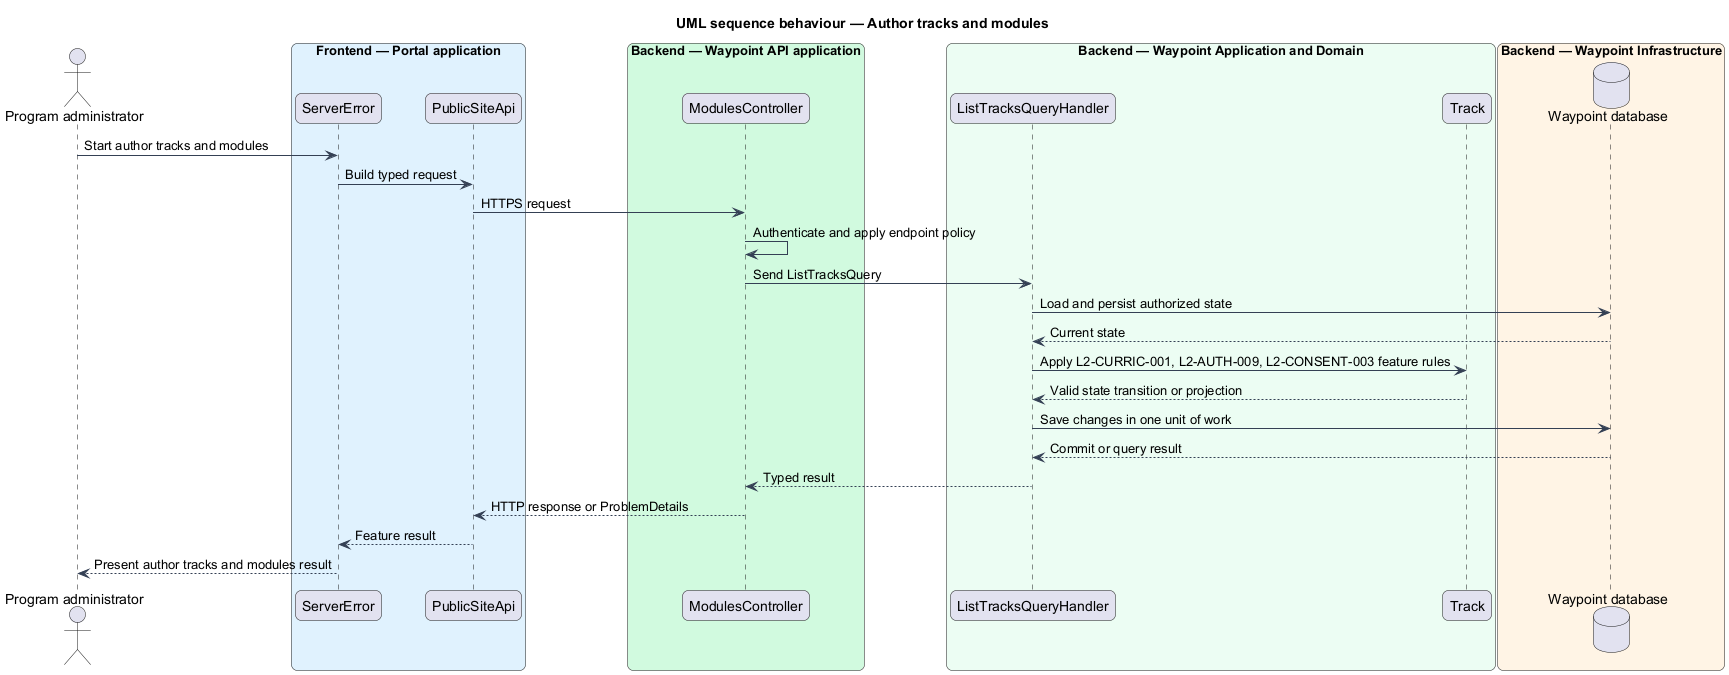

The diagram above was rendered by PlantUML. Its source (embedded in the PNG):
@startuml

title UML sequence behaviour — Author tracks and modules
skinparam backgroundColor #FFFFFF
skinparam shadowing false
skinparam roundcorner 12
skinparam defaultFontName Arial
skinparam ArrowColor #344054
skinparam rectangle {
  BorderColor #344054
  FontColor #101828
}
skinparam package {
  BorderColor #667085
  FontColor #101828
  BackgroundColor #F9FAFB
}
actor "Program administrator" as actor
box "Frontend — Portal application" #E0F2FE
  participant "ServerError" as page
  participant "PublicSiteApi" as client
end box
box "Backend — Waypoint API application" #D1FADF
  participant "ModulesController" as controller
end box
box "Backend — Waypoint Application and Domain" #ECFDF3
  participant "ListTracksQueryHandler" as handler
  participant "Track" as entity
end box
box "Backend — Waypoint Infrastructure" #FFF4E5
  database "Waypoint database" as db
end box
actor -> page : Start author tracks and modules
page -> client : Build typed request
client -> controller : HTTPS request
controller -> controller : Authenticate and apply endpoint policy
controller -> handler : Send ListTracksQuery
handler -> db : Load and persist authorized state
db --> handler : Current state
handler -> entity : Apply L2-CURRIC-001, L2-AUTH-009, L2-CONSENT-003 feature rules
entity --> handler : Valid state transition or projection
handler -> db : Save changes in one unit of work
db --> handler : Commit or query result
handler --> controller : Typed result
controller --> client : HTTP response or ProblemDetails
client --> page : Feature result
page --> actor : Present author tracks and modules result
@enduml